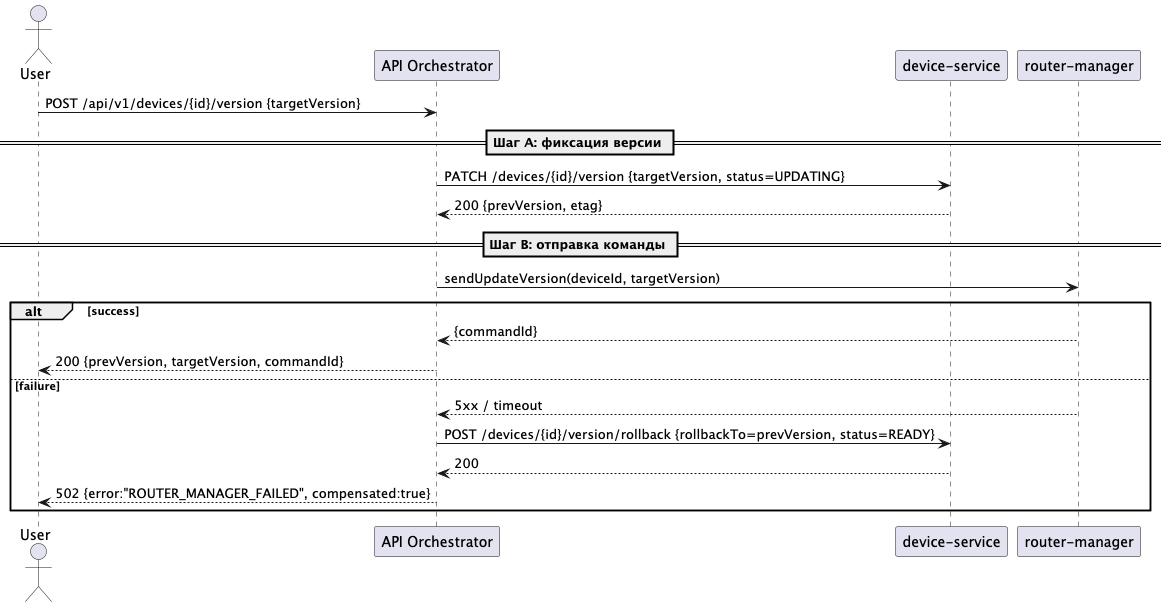

The diagram above was rendered by PlantUML. Its source (embedded in the PNG):
@startuml

actor User
participant "API Orchestrator" as AO
participant "device-service" as DS
participant "router-manager" as RM

User -> AO : POST /api/v1/devices/{id}/version {targetVersion}
== Шаг A: фиксация версии ==
AO -> DS : PATCH /devices/{id}/version {targetVersion, status=UPDATING}
DS --> AO : 200 {prevVersion, etag}
== Шаг B: отправка команды ==
AO -> RM : sendUpdateVersion(deviceId, targetVersion)
alt success
  RM --> AO : {commandId}
  AO --> User : 200 {prevVersion, targetVersion, commandId}
else failure
  RM --> AO : 5xx / timeout
  AO -> DS : POST /devices/{id}/version/rollback {rollbackTo=prevVersion, status=READY}
  DS --> AO : 200
  AO --> User : 502 {error:"ROUTER_MANAGER_FAILED", compensated:true}
end
@enduml